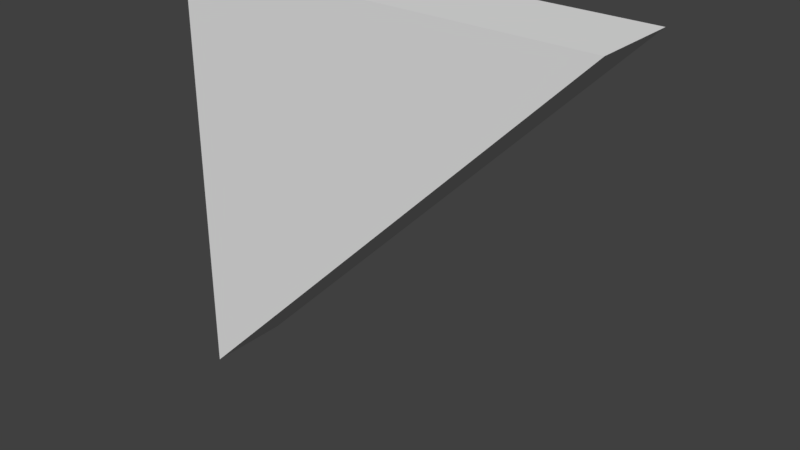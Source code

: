# Source: A_WallRoofBack_1x0.2x1.blend  (saved by Blender 2.79.0; exported with 4.5.12 LTS)
import bpy
from mathutils import Matrix  # noqa: F401  (used for matrix-valued properties, if any)

bpy.ops.wm.read_factory_settings(use_empty=True)
scene = bpy.context.scene
scene.name = 'Scene'

# ---- collections
col_collection_1 = bpy.data.collections.new('Collection 1'); scene.collection.children.link(col_collection_1)

# ---- world
world_world = bpy.data.worlds.new('World'); scene.world = world_world
world_world.color = (0.05088, 0.05088, 0.05088)
world_world.use_sun_shadow = False
world_world.sun_shadow_jitter_overblur = 0.0
world_world.cycles.sampling_method = 'MANUAL'

# ---- meshes
me_cube = bpy.data.meshes.new('Cube')
me_cube.from_pydata([(1.192e-07, -0.2, -2.235e-08), (3.874e-07, 2.384e-07, -2.235e-08), (1.0, -2.384e-07, 1.0), (1.0, -0.2, 1.0), (0.0, -0.2, 1.0), (2.384e-07, 0.0, 1.0)], [], [(3, 0, 1, 2), (2, 5, 4, 3), (2, 1, 5), (0, 4, 5, 1), (3, 4, 0)])
me_cube.use_remesh_preserve_volume = False
me_cube.use_remesh_preserve_attributes = False
me_cube.use_mirror_vertex_groups = False
me_cube.update()

# ---- objects
ob_wallroofback_1x0_2x1 = bpy.data.objects.new('WallRoofBack_1x0.2x1', me_cube)

# ---- transforms, parenting, visibility, modifiers, constraints
ob_wallroofback_1x0_2x1.location = (0.0, 0.0, 0.0)
ob_wallroofback_1x0_2x1.lock_rotations_4d = False
ob_wallroofback_1x0_2x1.empty_display_type = 'ARROWS'
ob_wallroofback_1x0_2x1.lineart.crease_threshold = 0.0

# ---- collection membership
col_collection_1.objects.link(ob_wallroofback_1x0_2x1)

# ---- scene / render settings (as saved in the file)
scene.frame_start = 1; scene.frame_end = 250; scene.frame_set(1)
scene.render.engine = 'BLENDER_EEVEE_NEXT'
scene.render.resolution_percentage = 50
scene.render.dither_intensity = 0.0
scene.cycles.use_denoising = False
scene.cycles.samples = 128
scene.cycles.sampling_pattern = 'TABULATED_SOBOL'
scene.cycles.use_adaptive_sampling = False
scene.cycles.use_light_tree = False
scene.cycles.blur_glossy = 0.0
scene.cycles.sample_clamp_indirect = 0.0
scene.view_settings.view_transform = 'Standard'
bpy.context.view_layer.update()

# ---- added for rendering (the .blend has no active camera and no usable light): camera, sun
cam_auto = bpy.data.cameras.new('AutoCamera')
cam_auto.lens = 50.0
cam_auto.sensor_width = 36.0
cam_auto.clip_end = 1000.0
ob_auto_camera = bpy.data.objects.new('AutoCamera', cam_auto)
scene.collection.objects.link(ob_auto_camera)
ob_auto_camera.location = (1.82149, -1.68578, 1.55719)
ob_auto_camera.rotation_euler = (1.09748, -7.21219e-08, 0.694738)
scene.camera = ob_auto_camera
light_auto_sun = bpy.data.lights.new('AutoSun', 'SUN')
light_auto_sun.energy = 3.0
light_auto_sun.angle = 0.0523599
ob_auto_sun = bpy.data.objects.new('AutoSun', light_auto_sun)
scene.collection.objects.link(ob_auto_sun)
ob_auto_sun.rotation_euler = (0.872665, 0.174533, 0.523599)
bpy.context.view_layer.update()
